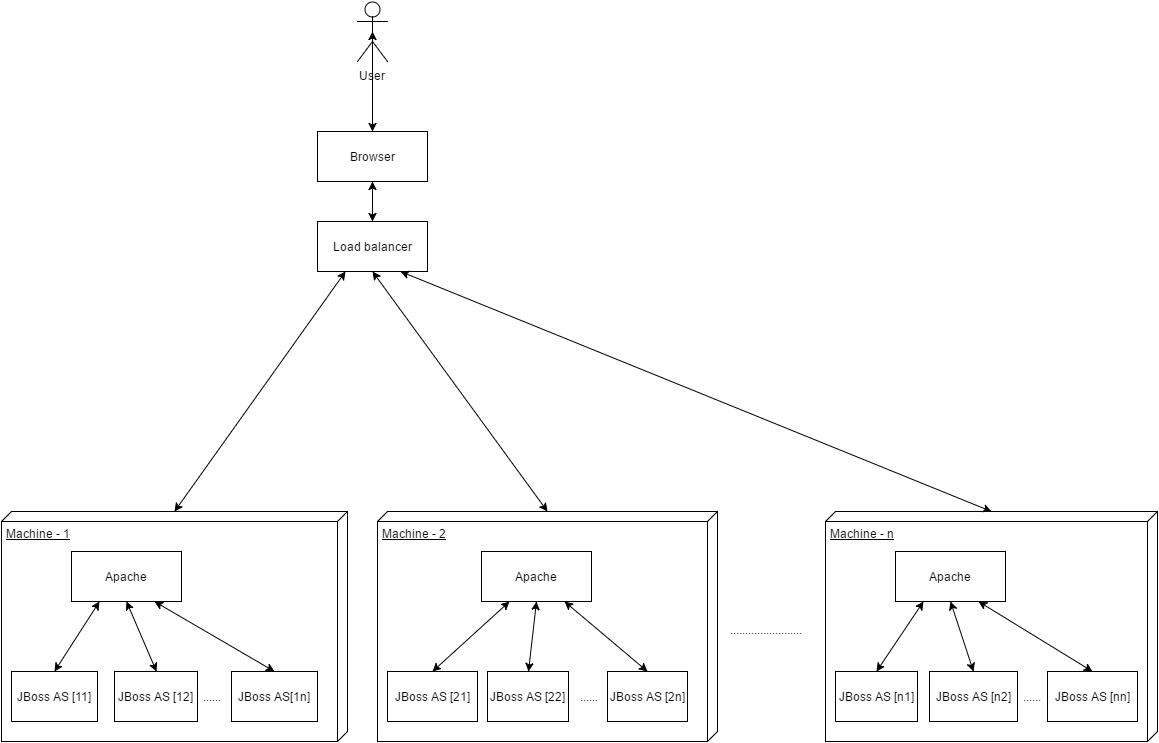

The diagram above was exported from draw.io. Its source (the exported page's mxGraphModel, read from the mxfile embedded in the PNG):
<mxGraphModel dx="1434" dy="760" grid="1" gridSize="10" guides="1" tooltips="1" connect="1" arrows="1" fold="1" page="1" pageScale="1" pageWidth="826" pageHeight="1169" background="#ffffff" math="0" shadow="0">
  <root>
    <mxCell id="0" />
    <mxCell id="1" parent="0" />
    <mxCell id="2" value="User" style="shape=umlActor;verticalLabelPosition=bottom;labelBackgroundColor=#ffffff;verticalAlign=top;html=1;" parent="1" vertex="1">
      <mxGeometry x="380" y="40" width="30" height="60" as="geometry" />
    </mxCell>
    <mxCell id="3" value="Load balancer" style="html=1;" parent="1" vertex="1">
      <mxGeometry x="340" y="260" width="110" height="50" as="geometry" />
    </mxCell>
    <mxCell id="6" value="Machine - 1" style="verticalAlign=top;align=left;spacingTop=8;spacingLeft=2;spacingRight=12;shape=cube;size=10;direction=south;fontStyle=4;html=1;" parent="1" vertex="1">
      <mxGeometry x="24" y="550" width="346" height="230" as="geometry" />
    </mxCell>
    <mxCell id="4" value="JBoss AS [11]" style="html=1;" parent="1" vertex="1">
      <mxGeometry x="34" y="710" width="86" height="50" as="geometry" />
    </mxCell>
    <mxCell id="15" value="&lt;span&gt;JBoss AS&lt;/span&gt;&amp;nbsp;[12]" style="html=1;" parent="1" vertex="1">
      <mxGeometry x="137" y="710" width="83" height="50" as="geometry" />
    </mxCell>
    <mxCell id="27" value="Apache" style="html=1;" parent="1" vertex="1">
      <mxGeometry x="94" y="590" width="110" height="50" as="geometry" />
    </mxCell>
    <mxCell id="30" value="" style="endArrow=classic;startArrow=classic;html=1;entryX=0.25;entryY=1;exitX=0.5;exitY=0;" parent="1" source="4" target="27" edge="1">
      <mxGeometry width="50" height="50" relative="1" as="geometry">
        <mxPoint x="50" y="700" as="sourcePoint" />
        <mxPoint x="100" y="650" as="targetPoint" />
      </mxGeometry>
    </mxCell>
    <mxCell id="31" value="" style="endArrow=classic;startArrow=classic;html=1;entryX=0.5;entryY=1;exitX=0.5;exitY=0;" parent="1" source="15" target="27" edge="1">
      <mxGeometry x="59" y="660" width="50" height="50" as="geometry">
        <mxPoint x="59" y="720" as="sourcePoint" />
        <mxPoint x="97" y="660" as="targetPoint" />
      </mxGeometry>
    </mxCell>
    <mxCell id="36" value="" style="endArrow=classic;startArrow=classic;html=1;entryX=0.25;entryY=1;exitX=0;exitY=0.5;" parent="1" source="6" target="3" edge="1">
      <mxGeometry width="50" height="50" relative="1" as="geometry">
        <mxPoint x="150" y="450" as="sourcePoint" />
        <mxPoint x="200" y="400" as="targetPoint" />
      </mxGeometry>
    </mxCell>
    <mxCell id="39" value="" style="endArrow=classic;startArrow=classic;html=1;entryX=0.5;entryY=0.5;entryPerimeter=0;exitX=0.5;exitY=0;" parent="1" source="67" target="2" edge="1">
      <mxGeometry width="50" height="50" relative="1" as="geometry">
        <mxPoint x="395" y="130" as="sourcePoint" />
        <mxPoint x="380" y="110" as="targetPoint" />
      </mxGeometry>
    </mxCell>
    <mxCell id="40" value="JBoss AS[1n]" style="html=1;" parent="1" vertex="1">
      <mxGeometry x="254" y="710" width="86" height="50" as="geometry" />
    </mxCell>
    <mxCell id="41" value="......" style="text;html=1;strokeColor=none;fillColor=none;align=center;verticalAlign=middle;whiteSpace=wrap;overflow=hidden;" parent="1" vertex="1">
      <mxGeometry x="214" y="725" width="40" height="20" as="geometry" />
    </mxCell>
    <mxCell id="42" value="" style="endArrow=classic;startArrow=classic;html=1;exitX=0.75;exitY=1;entryX=0.5;entryY=0;" parent="1" source="27" target="40" edge="1">
      <mxGeometry width="50" height="50" relative="1" as="geometry">
        <mxPoint x="200" y="680" as="sourcePoint" />
        <mxPoint x="250" y="630" as="targetPoint" />
      </mxGeometry>
    </mxCell>
    <mxCell id="46" value="Machine - 2" style="verticalAlign=top;align=left;spacingTop=8;spacingLeft=2;spacingRight=12;shape=cube;size=10;direction=south;fontStyle=4;html=1;" parent="1" vertex="1">
      <mxGeometry x="400" y="550" width="340" height="230" as="geometry" />
    </mxCell>
    <mxCell id="47" value="&lt;span&gt;JBoss&amp;nbsp;&lt;/span&gt;&lt;span style=&quot;line-height: 1.2&quot;&gt;AS&lt;/span&gt;&lt;span style=&quot;line-height: 1.2&quot;&gt;&amp;nbsp;[21]&lt;/span&gt;" style="html=1;" parent="1" vertex="1">
      <mxGeometry x="410" y="710" width="90" height="50" as="geometry" />
    </mxCell>
    <mxCell id="48" value="&lt;span&gt;JBoss AS&lt;/span&gt;&amp;nbsp;[22]" style="html=1;" parent="1" vertex="1">
      <mxGeometry x="510" y="710" width="81" height="50" as="geometry" />
    </mxCell>
    <mxCell id="49" value="Apache" style="html=1;" parent="1" vertex="1">
      <mxGeometry x="504" y="590" width="110" height="50" as="geometry" />
    </mxCell>
    <mxCell id="50" value="" style="endArrow=classic;startArrow=classic;html=1;entryX=0.25;entryY=1;exitX=0.5;exitY=0;" parent="1" source="47" target="49" edge="1">
      <mxGeometry width="50" height="50" relative="1" as="geometry">
        <mxPoint x="460" y="700" as="sourcePoint" />
        <mxPoint x="510" y="650" as="targetPoint" />
      </mxGeometry>
    </mxCell>
    <mxCell id="51" value="" style="endArrow=classic;startArrow=classic;html=1;entryX=0.5;entryY=1;exitX=0.5;exitY=0;" parent="1" source="48" target="49" edge="1">
      <mxGeometry x="469" y="660" width="50" height="50" as="geometry">
        <mxPoint x="469" y="720" as="sourcePoint" />
        <mxPoint x="507" y="660" as="targetPoint" />
      </mxGeometry>
    </mxCell>
    <mxCell id="52" value="&lt;span&gt;JBoss AS&lt;/span&gt;&amp;nbsp;[2n]" style="html=1;" parent="1" vertex="1">
      <mxGeometry x="630" y="710" width="80" height="50" as="geometry" />
    </mxCell>
    <mxCell id="53" value="......" style="text;html=1;strokeColor=none;fillColor=none;align=center;verticalAlign=middle;whiteSpace=wrap;overflow=hidden;" parent="1" vertex="1">
      <mxGeometry x="591" y="725" width="40" height="20" as="geometry" />
    </mxCell>
    <mxCell id="54" value="" style="endArrow=classic;startArrow=classic;html=1;exitX=0.75;exitY=1;entryX=0.5;entryY=0;" parent="1" source="49" target="52" edge="1">
      <mxGeometry width="50" height="50" relative="1" as="geometry">
        <mxPoint x="610" y="680" as="sourcePoint" />
        <mxPoint x="660" y="630" as="targetPoint" />
      </mxGeometry>
    </mxCell>
    <mxCell id="55" value="Machine - n" style="verticalAlign=top;align=left;spacingTop=8;spacingLeft=2;spacingRight=12;shape=cube;size=10;direction=south;fontStyle=4;html=1;" parent="1" vertex="1">
      <mxGeometry x="848" y="550" width="332" height="230" as="geometry" />
    </mxCell>
    <mxCell id="56" value="&lt;span&gt;JBoss AS&lt;/span&gt;&amp;nbsp;[n1]" style="html=1;" parent="1" vertex="1">
      <mxGeometry x="858" y="710" width="82" height="50" as="geometry" />
    </mxCell>
    <mxCell id="57" value="&lt;span&gt;JBoss AS&lt;/span&gt;&amp;nbsp;[n2]" style="html=1;" parent="1" vertex="1">
      <mxGeometry x="952" y="710" width="88" height="50" as="geometry" />
    </mxCell>
    <mxCell id="58" value="Apache" style="html=1;" parent="1" vertex="1">
      <mxGeometry x="918" y="590" width="110" height="50" as="geometry" />
    </mxCell>
    <mxCell id="59" value="" style="endArrow=classic;startArrow=classic;html=1;entryX=0.25;entryY=1;exitX=0.5;exitY=0;" parent="1" source="56" target="58" edge="1">
      <mxGeometry width="50" height="50" relative="1" as="geometry">
        <mxPoint x="874" y="700" as="sourcePoint" />
        <mxPoint x="924" y="650" as="targetPoint" />
      </mxGeometry>
    </mxCell>
    <mxCell id="60" value="" style="endArrow=classic;startArrow=classic;html=1;entryX=0.5;entryY=1;exitX=0.5;exitY=0;" parent="1" source="57" target="58" edge="1">
      <mxGeometry x="883" y="660" width="50" height="50" as="geometry">
        <mxPoint x="883" y="720" as="sourcePoint" />
        <mxPoint x="921" y="660" as="targetPoint" />
      </mxGeometry>
    </mxCell>
    <mxCell id="61" value="&lt;span&gt;JBoss AS&lt;/span&gt;&amp;nbsp;[nn]" style="html=1;" parent="1" vertex="1">
      <mxGeometry x="1070" y="710" width="90" height="50" as="geometry" />
    </mxCell>
    <mxCell id="62" value="......" style="text;html=1;strokeColor=none;fillColor=none;align=center;verticalAlign=middle;whiteSpace=wrap;overflow=hidden;" parent="1" vertex="1">
      <mxGeometry x="1034" y="725" width="40" height="20" as="geometry" />
    </mxCell>
    <mxCell id="63" value="" style="endArrow=classic;startArrow=classic;html=1;exitX=0.75;exitY=1;entryX=0.5;entryY=0;" parent="1" source="58" target="61" edge="1">
      <mxGeometry width="50" height="50" relative="1" as="geometry">
        <mxPoint x="1024" y="680" as="sourcePoint" />
        <mxPoint x="1074" y="630" as="targetPoint" />
      </mxGeometry>
    </mxCell>
    <mxCell id="64" value="" style="endArrow=classic;startArrow=classic;html=1;entryX=0.5;entryY=1;exitX=0;exitY=0.5;" parent="1" source="46" target="3" edge="1">
      <mxGeometry width="50" height="50" relative="1" as="geometry">
        <mxPoint x="400" y="480" as="sourcePoint" />
        <mxPoint x="450" y="430" as="targetPoint" />
      </mxGeometry>
    </mxCell>
    <mxCell id="65" value="" style="endArrow=classic;startArrow=classic;html=1;entryX=0.75;entryY=1;exitX=0;exitY=0.5;" parent="1" source="55" target="3" edge="1">
      <mxGeometry width="50" height="50" relative="1" as="geometry">
        <mxPoint x="570" y="460" as="sourcePoint" />
        <mxPoint x="620" y="410" as="targetPoint" />
      </mxGeometry>
    </mxCell>
    <mxCell id="66" value="........................" style="text;html=1;strokeColor=none;fillColor=none;align=center;verticalAlign=middle;whiteSpace=wrap;overflow=hidden;" parent="1" vertex="1">
      <mxGeometry x="728" y="655" width="120" height="25" as="geometry" />
    </mxCell>
    <mxCell id="67" value="Browser" style="html=1;" parent="1" vertex="1">
      <mxGeometry x="340" y="170" width="110" height="50" as="geometry" />
    </mxCell>
    <mxCell id="69" value="" style="endArrow=classic;startArrow=classic;html=1;entryX=0.5;entryY=1;exitX=0.5;exitY=0;" parent="1" source="3" target="67" edge="1">
      <mxGeometry width="50" height="50" relative="1" as="geometry">
        <mxPoint x="470" y="280" as="sourcePoint" />
        <mxPoint x="520" y="230" as="targetPoint" />
      </mxGeometry>
    </mxCell>
    <mxCell id="72" style="edgeStyle=orthogonalEdgeStyle;rounded=0;html=1;exitX=0.5;exitY=1;jettySize=auto;orthogonalLoop=1;" edge="1" parent="1" source="53" target="53">
      <mxGeometry relative="1" as="geometry" />
    </mxCell>
  </root>
</mxGraphModel>